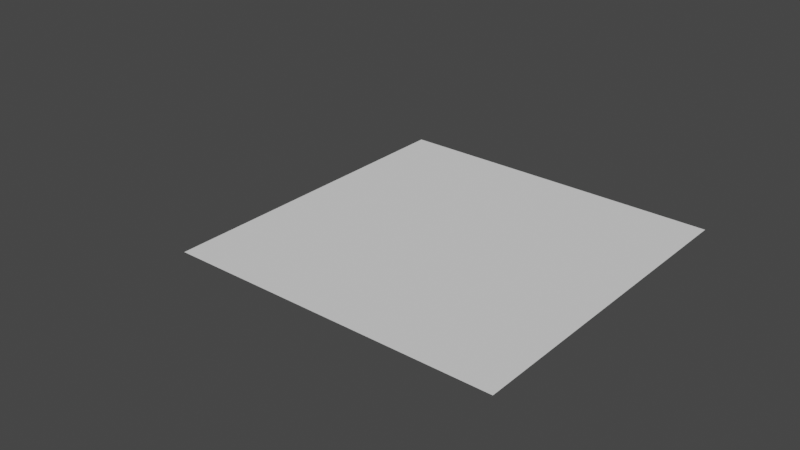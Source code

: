 # Source: curve_debug.blend  (saved by Blender 2.82.7; exported with 4.5.12 LTS)
import bpy
from mathutils import Matrix  # noqa: F401  (used for matrix-valued properties, if any)

bpy.ops.wm.read_factory_settings(use_empty=True)
scene = bpy.context.scene
scene.name = 'Scene'

# ---- world
world_world = bpy.data.worlds.new('World'); scene.world = world_world
world_world.use_nodes = True; world_world.node_tree.nodes.clear()
_N = world_world.node_tree.nodes; _L = world_world.node_tree.links
n0 = _N.new('ShaderNodeOutputWorld'); n0.name = 'World Output'; n0.location = (300, 300)
n1 = _N.new('ShaderNodeBackground'); n1.name = 'Background'; n1.location = (10, 300)
n1.inputs[0].default_value = (0.05088, 0.05088, 0.05088, 1.0)
_L.new(n1.outputs[0], n0.inputs[0])
n0.is_active_output = True
world_world.color = (0.05088, 0.05088, 0.05088)
world_world.use_sun_shadow = False
world_world.sun_shadow_jitter_overblur = 0.0

# ---- meshes
me_plane = bpy.data.meshes.new('Plane')
me_plane.from_pydata([(-50.0, -50.0, 0.0), (50.0, -50.0, 0.0), (-50.0, 50.0, 0.0), (50.0, 50.0, 0.0)], [], [(0, 1, 3, 2)])
_uv = me_plane.uv_layers.new(name='UVMap')
_uv.uv.foreach_set('vector', [0.0, 0.0, 1.0, 0.0, 1.0, 1.0, 0.0, 1.0])
me_plane.use_remesh_fix_poles = True
me_plane.use_remesh_preserve_attributes = False
me_plane.use_mirror_vertex_groups = False
me_plane.update()

# ---- curves / text
cu_plane_001 = bpy.data.curves.new('Plane.001', 'CURVE')
cu_plane_001.dimensions = '3D'
_sp = cu_plane_001.splines.new('POLY'); _sp.points.add(3)
_sp.points.foreach_set('co', [-12.35, -12.35, 0.0, 0.0, 12.35, -12.35, 0.0, 0.0, 12.35, 12.35, 0.0, 0.0, -12.35, 12.35, 0.0, 0.0])
_sp.order_v = 0
_sp.resolution_v = 0
_sp.use_cyclic_u = True
_sp.use_smooth = False
cu_plane_001.use_path_clamp = True
cu_plane_001.fill_mode = 'FULL'
cu_plane_002 = bpy.data.curves.new('Plane.002', 'CURVE')
cu_plane_002.dimensions = '3D'
_sp = cu_plane_002.splines.new('POLY'); _sp.points.add(3)
_sp.points.foreach_set('co', [-13.28, -13.28, 0.0, 0.0, 13.28, -13.28, 0.0, 0.0, 13.28, 13.28, 0.0, 0.0, -13.28, 13.28, 0.0, 0.0])
_sp.order_v = 0
_sp.resolution_v = 0
_sp.use_cyclic_u = True
_sp.use_smooth = False
cu_plane_002.use_path_clamp = True
cu_plane_002.fill_mode = 'FULL'
cu_nurbspath = bpy.data.curves.new('NurbsPath', 'CURVE')
cu_nurbspath.dimensions = '3D'
_sp = cu_nurbspath.splines.new('NURBS'); _sp.points.add(4)
_sp.points.foreach_set('co', [-40.0, 1.164e-07, -5.588e-08, 1.0, -20.0, 5.821e-08, -2.794e-08, 1.0, 0.0, 0.0, 0.0, 1.0, 20.0, -5.821e-08, 2.794e-08, 1.0, 40.0, -1.164e-07, 5.588e-08, 1.0])
_sp.order_u = 5
_sp.order_v = 0
_sp.use_endpoint_u = True
cu_nurbspath.use_path = True
cu_nurbspath.use_path_clamp = True
cu_nurbspath.fill_mode = 'FULL'

# ---- objects
ob_perimeter = bpy.data.objects.new('Perimeter', me_plane)
ob_plane_001 = bpy.data.objects.new('Plane.001', cu_plane_001)
ob_online = bpy.data.objects.new('Online', cu_plane_002)
ob_nurbspath = bpy.data.objects.new('NurbsPath', cu_nurbspath)

# ---- transforms, parenting, visibility, modifiers, constraints
ob_perimeter.location = (64.09, 46.02, 22.94)
ob_perimeter.display_type = 'WIRE'
ob_perimeter.lineart.crease_threshold = 0.0
ob_plane_001.location = (-13.99, 3.477, 25.78)
ob_plane_001.lineart.crease_threshold = 0.0
ob_online.location = (112.3, 3.147, 22.94)
ob_online.display_type = 'WIRE'
ob_online.lineart.crease_threshold = 0.0
ob_nurbspath.location = (65.28, 58.12, 22.94)
ob_nurbspath.rotation_euler = (0.0, -0.0, 0.5717)
ob_nurbspath.display_type = 'WIRE'
ob_nurbspath.lineart.crease_threshold = 0.0

# ---- collection membership
scene.collection.objects.link(ob_perimeter)
scene.collection.objects.link(ob_plane_001)
scene.collection.objects.link(ob_online)
scene.collection.objects.link(ob_nurbspath)

# ---- scene / render settings (as saved in the file)
scene.frame_start = 1; scene.frame_end = 250; scene.frame_set(1)
scene.render.engine = 'BLENDER_EEVEE_NEXT'
scene.cycles.use_denoising = False
scene.cycles.samples = 128
scene.cycles.sampling_pattern = 'TABULATED_SOBOL'
scene.cycles.use_adaptive_sampling = False
scene.cycles.use_light_tree = False
scene.view_settings.view_transform = 'Filmic'
scene.unit_settings.scale_length = 0.001
bpy.context.view_layer.update()

# ---- added for rendering (the .blend has no active camera and no usable light): camera, sun
cam_auto = bpy.data.cameras.new('AutoCamera')
cam_auto.lens = 50.0
cam_auto.sensor_width = 36.0
cam_auto.clip_end = 3046.94
ob_auto_camera = bpy.data.objects.new('AutoCamera', cam_auto)
scene.collection.objects.link(ob_auto_camera)
ob_auto_camera.location = (223.255, -165.898, 163.256)
ob_auto_camera.rotation_euler = (1.09748, -7.21219e-08, 0.694738)
scene.camera = ob_auto_camera
light_auto_sun = bpy.data.lights.new('AutoSun', 'SUN')
light_auto_sun.energy = 3.0
light_auto_sun.angle = 0.0523599
ob_auto_sun = bpy.data.objects.new('AutoSun', light_auto_sun)
scene.collection.objects.link(ob_auto_sun)
ob_auto_sun.rotation_euler = (0.872665, 0.174533, 0.523599)
bpy.context.view_layer.update()
